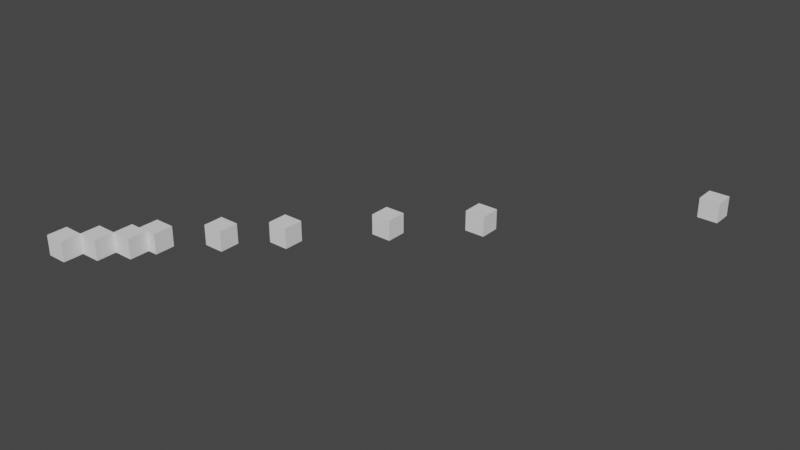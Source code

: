 # Source: nested_animations.test.blend  (saved by Blender 2.80.75; exported with 4.5.12 LTS)
import bpy
from mathutils import Matrix  # noqa: F401  (used for matrix-valued properties, if any)

bpy.ops.wm.read_factory_settings(use_empty=True)
scene = bpy.context.scene
scene.name = 'Scene'

# ---- collections
col_1_level_nested_anim_leaf_anim = bpy.data.collections.new('1_level_nested_anim_leaf_anim'); scene.collection.children.link(col_1_level_nested_anim_leaf_anim)
col_2_level_nested_anim_leaf_anim = bpy.data.collections.new('2_level_nested_anim_leaf_anim'); scene.collection.children.link(col_2_level_nested_anim_leaf_anim)
col_3_level_nested_anim_leaf_anim = bpy.data.collections.new('3_level_nested_anim_leaf_anim'); scene.collection.children.link(col_3_level_nested_anim_leaf_anim)

# ---- materials (node trees are filled in below, after node groups)
mat_material = bpy.data.materials.new('Material')
mat_material.use_transparent_shadow = False

# ---- material node trees

# ---- world
world_world = bpy.data.worlds.new('World'); scene.world = world_world
world_world.use_nodes = True; world_world.node_tree.nodes.clear()
_N = world_world.node_tree.nodes; _L = world_world.node_tree.links
n0 = _N.new('ShaderNodeOutputWorld'); n0.name = 'World Output'; n0.location = (300, 300)
n1 = _N.new('ShaderNodeBackground'); n1.name = 'Background'; n1.location = (10, 300)
n1.inputs[0].default_value = (0.05088, 0.05088, 0.05088, 1.0)
_L.new(n1.outputs[0], n0.inputs[0])
n0.is_active_output = True
world_world.color = (0.05088, 0.05088, 0.05088)
world_world.use_sun_shadow = False
world_world.sun_shadow_jitter_overblur = 0.0

# ---- meshes
me_cube_009 = bpy.data.meshes.new('Cube.009')
me_cube_009.from_pydata([(-1.0, -1.0, -1.0), (-1.0, -1.0, 1.0), (-1.0, 1.0, -1.0), (-1.0, 1.0, 1.0), (1.0, -1.0, -1.0), (1.0, -1.0, 1.0), (1.0, 1.0, -1.0), (1.0, 1.0, 1.0)], [], [(0, 1, 3, 2), (2, 3, 7, 6), (6, 7, 5, 4), (4, 5, 1, 0), (2, 6, 4, 0), (7, 3, 1, 5)])
_uv = me_cube_009.uv_layers.new(name='UVMap')
_uv.uv.foreach_set('vector', [0.375, 0.0, 0.625, 0.0, 0.625, 0.25, 0.375, 0.25, 0.375, 0.25, 0.625, 0.25, 0.625, 0.5, 0.375, 0.5, 0.375, 0.5, 0.625, 0.5, 0.625, 0.75, 0.375, 0.75, 0.375, 0.75, 0.625, 0.75, 0.625, 1.0, 0.375, 1.0, 0.125, 0.5, 0.375, 0.5, 0.375, 0.75, 0.125, 0.75, 0.625, 0.5, 0.875, 0.5, 0.875, 0.75, 0.625, 0.75])
_uv.active_render = True
_uv = me_cube_009.uv_layers.new(name='UVMap.001')
_uv.uv.foreach_set('vector', [0.375, 0.0, 0.625, 0.0, 0.625, 0.25, 0.375, 0.25, 0.375, 0.25, 0.625, 0.25, 0.625, 0.5, 0.375, 0.5, 0.375, 0.5, 0.625, 0.5, 0.625, 0.75, 0.375, 0.75, 0.375, 0.75, 0.625, 0.75, 0.625, 1.0, 0.375, 1.0, 0.125, 0.5, 0.375, 0.5, 0.375, 0.75, 0.125, 0.75, 0.625, 0.5, 0.875, 0.5, 0.875, 0.75, 0.625, 0.75])
me_cube_009.materials.append(mat_material)
me_cube_009.use_remesh_preserve_volume = False
me_cube_009.use_remesh_preserve_attributes = False
me_cube_009.use_mirror_vertex_groups = False
me_cube_009.update()
me_cube_010 = bpy.data.meshes.new('Cube.010')
me_cube_010.from_pydata([(-1.0, -1.0, -1.0), (-1.0, -1.0, 1.0), (-1.0, 1.0, -1.0), (-1.0, 1.0, 1.0), (1.0, -1.0, -1.0), (1.0, -1.0, 1.0), (1.0, 1.0, -1.0), (1.0, 1.0, 1.0)], [], [(0, 1, 3, 2), (2, 3, 7, 6), (6, 7, 5, 4), (4, 5, 1, 0), (2, 6, 4, 0), (7, 3, 1, 5)])
_uv = me_cube_010.uv_layers.new(name='UVMap')
_uv.uv.foreach_set('vector', [0.375, 0.0, 0.625, 0.0, 0.625, 0.25, 0.375, 0.25, 0.375, 0.25, 0.625, 0.25, 0.625, 0.5, 0.375, 0.5, 0.375, 0.5, 0.625, 0.5, 0.625, 0.75, 0.375, 0.75, 0.375, 0.75, 0.625, 0.75, 0.625, 1.0, 0.375, 1.0, 0.125, 0.5, 0.375, 0.5, 0.375, 0.75, 0.125, 0.75, 0.625, 0.5, 0.875, 0.5, 0.875, 0.75, 0.625, 0.75])
_uv.active_render = True
_uv = me_cube_010.uv_layers.new(name='UVMap.001')
_uv.uv.foreach_set('vector', [0.375, 0.0, 0.625, 0.0, 0.625, 0.25, 0.375, 0.25, 0.375, 0.25, 0.625, 0.25, 0.625, 0.5, 0.375, 0.5, 0.375, 0.5, 0.625, 0.5, 0.625, 0.75, 0.375, 0.75, 0.375, 0.75, 0.625, 0.75, 0.625, 1.0, 0.375, 1.0, 0.125, 0.5, 0.375, 0.5, 0.375, 0.75, 0.125, 0.75, 0.625, 0.5, 0.875, 0.5, 0.875, 0.75, 0.625, 0.75])
me_cube_010.materials.append(mat_material)
me_cube_010.use_remesh_preserve_volume = False
me_cube_010.use_remesh_preserve_attributes = False
me_cube_010.use_mirror_vertex_groups = False
me_cube_010.update()
me_cube_011 = bpy.data.meshes.new('Cube.011')
me_cube_011.from_pydata([(-1.0, -1.0, -1.0), (-1.0, -1.0, 1.0), (-1.0, 1.0, -1.0), (-1.0, 1.0, 1.0), (1.0, -1.0, -1.0), (1.0, -1.0, 1.0), (1.0, 1.0, -1.0), (1.0, 1.0, 1.0)], [], [(0, 1, 3, 2), (2, 3, 7, 6), (6, 7, 5, 4), (4, 5, 1, 0), (2, 6, 4, 0), (7, 3, 1, 5)])
_uv = me_cube_011.uv_layers.new(name='UVMap')
_uv.uv.foreach_set('vector', [0.375, 0.0, 0.625, 0.0, 0.625, 0.25, 0.375, 0.25, 0.375, 0.25, 0.625, 0.25, 0.625, 0.5, 0.375, 0.5, 0.375, 0.5, 0.625, 0.5, 0.625, 0.75, 0.375, 0.75, 0.375, 0.75, 0.625, 0.75, 0.625, 1.0, 0.375, 1.0, 0.125, 0.5, 0.375, 0.5, 0.375, 0.75, 0.125, 0.75, 0.625, 0.5, 0.875, 0.5, 0.875, 0.75, 0.625, 0.75])
_uv.active_render = True
_uv = me_cube_011.uv_layers.new(name='UVMap.001')
_uv.uv.foreach_set('vector', [0.375, 0.0, 0.625, 0.0, 0.625, 0.25, 0.375, 0.25, 0.375, 0.25, 0.625, 0.25, 0.625, 0.5, 0.375, 0.5, 0.375, 0.5, 0.625, 0.5, 0.625, 0.75, 0.375, 0.75, 0.375, 0.75, 0.625, 0.75, 0.625, 1.0, 0.375, 1.0, 0.125, 0.5, 0.375, 0.5, 0.375, 0.75, 0.125, 0.75, 0.625, 0.5, 0.875, 0.5, 0.875, 0.75, 0.625, 0.75])
me_cube_011.materials.append(mat_material)
me_cube_011.use_remesh_preserve_volume = False
me_cube_011.use_remesh_preserve_attributes = False
me_cube_011.use_mirror_vertex_groups = False
me_cube_011.update()
me_cube_012 = bpy.data.meshes.new('Cube.012')
me_cube_012.from_pydata([(-1.0, -1.0, -1.0), (-1.0, -1.0, 1.0), (-1.0, 1.0, -1.0), (-1.0, 1.0, 1.0), (1.0, -1.0, -1.0), (1.0, -1.0, 1.0), (1.0, 1.0, -1.0), (1.0, 1.0, 1.0)], [], [(0, 1, 3, 2), (2, 3, 7, 6), (6, 7, 5, 4), (4, 5, 1, 0), (2, 6, 4, 0), (7, 3, 1, 5)])
_uv = me_cube_012.uv_layers.new(name='UVMap')
_uv.uv.foreach_set('vector', [0.375, 0.0, 0.625, 0.0, 0.625, 0.25, 0.375, 0.25, 0.375, 0.25, 0.625, 0.25, 0.625, 0.5, 0.375, 0.5, 0.375, 0.5, 0.625, 0.5, 0.625, 0.75, 0.375, 0.75, 0.375, 0.75, 0.625, 0.75, 0.625, 1.0, 0.375, 1.0, 0.125, 0.5, 0.375, 0.5, 0.375, 0.75, 0.125, 0.75, 0.625, 0.5, 0.875, 0.5, 0.875, 0.75, 0.625, 0.75])
_uv.active_render = True
_uv = me_cube_012.uv_layers.new(name='UVMap.001')
_uv.uv.foreach_set('vector', [0.375, 0.0, 0.625, 0.0, 0.625, 0.25, 0.375, 0.25, 0.375, 0.25, 0.625, 0.25, 0.625, 0.5, 0.375, 0.5, 0.375, 0.5, 0.625, 0.5, 0.625, 0.75, 0.375, 0.75, 0.375, 0.75, 0.625, 0.75, 0.625, 1.0, 0.375, 1.0, 0.125, 0.5, 0.375, 0.5, 0.375, 0.75, 0.125, 0.75, 0.625, 0.5, 0.875, 0.5, 0.875, 0.75, 0.625, 0.75])
me_cube_012.materials.append(mat_material)
me_cube_012.use_remesh_preserve_volume = False
me_cube_012.use_remesh_preserve_attributes = False
me_cube_012.use_mirror_vertex_groups = False
me_cube_012.update()
me_cube_013 = bpy.data.meshes.new('Cube.013')
me_cube_013.from_pydata([(-1.0, -1.0, -1.0), (-1.0, -1.0, 1.0), (-1.0, 1.0, -1.0), (-1.0, 1.0, 1.0), (1.0, -1.0, -1.0), (1.0, -1.0, 1.0), (1.0, 1.0, -1.0), (1.0, 1.0, 1.0)], [], [(0, 1, 3, 2), (2, 3, 7, 6), (6, 7, 5, 4), (4, 5, 1, 0), (2, 6, 4, 0), (7, 3, 1, 5)])
_uv = me_cube_013.uv_layers.new(name='UVMap')
_uv.uv.foreach_set('vector', [0.375, 0.0, 0.625, 0.0, 0.625, 0.25, 0.375, 0.25, 0.375, 0.25, 0.625, 0.25, 0.625, 0.5, 0.375, 0.5, 0.375, 0.5, 0.625, 0.5, 0.625, 0.75, 0.375, 0.75, 0.375, 0.75, 0.625, 0.75, 0.625, 1.0, 0.375, 1.0, 0.125, 0.5, 0.375, 0.5, 0.375, 0.75, 0.125, 0.75, 0.625, 0.5, 0.875, 0.5, 0.875, 0.75, 0.625, 0.75])
_uv.active_render = True
_uv = me_cube_013.uv_layers.new(name='UVMap.001')
_uv.uv.foreach_set('vector', [0.375, 0.0, 0.625, 0.0, 0.625, 0.25, 0.375, 0.25, 0.375, 0.25, 0.625, 0.25, 0.625, 0.5, 0.375, 0.5, 0.375, 0.5, 0.625, 0.5, 0.625, 0.75, 0.375, 0.75, 0.375, 0.75, 0.625, 0.75, 0.625, 1.0, 0.375, 1.0, 0.125, 0.5, 0.375, 0.5, 0.375, 0.75, 0.125, 0.75, 0.625, 0.5, 0.875, 0.5, 0.875, 0.75, 0.625, 0.75])
me_cube_013.materials.append(mat_material)
me_cube_013.use_remesh_preserve_volume = False
me_cube_013.use_remesh_preserve_attributes = False
me_cube_013.use_mirror_vertex_groups = False
me_cube_013.update()
me_cube_014 = bpy.data.meshes.new('Cube.014')
me_cube_014.from_pydata([(-1.0, -1.0, -1.0), (-1.0, -1.0, 1.0), (-1.0, 1.0, -1.0), (-1.0, 1.0, 1.0), (1.0, -1.0, -1.0), (1.0, -1.0, 1.0), (1.0, 1.0, -1.0), (1.0, 1.0, 1.0)], [], [(0, 1, 3, 2), (2, 3, 7, 6), (6, 7, 5, 4), (4, 5, 1, 0), (2, 6, 4, 0), (7, 3, 1, 5)])
_uv = me_cube_014.uv_layers.new(name='UVMap')
_uv.uv.foreach_set('vector', [0.375, 0.0, 0.625, 0.0, 0.625, 0.25, 0.375, 0.25, 0.375, 0.25, 0.625, 0.25, 0.625, 0.5, 0.375, 0.5, 0.375, 0.5, 0.625, 0.5, 0.625, 0.75, 0.375, 0.75, 0.375, 0.75, 0.625, 0.75, 0.625, 1.0, 0.375, 1.0, 0.125, 0.5, 0.375, 0.5, 0.375, 0.75, 0.125, 0.75, 0.625, 0.5, 0.875, 0.5, 0.875, 0.75, 0.625, 0.75])
_uv.active_render = True
_uv = me_cube_014.uv_layers.new(name='UVMap.001')
_uv.uv.foreach_set('vector', [0.375, 0.0, 0.625, 0.0, 0.625, 0.25, 0.375, 0.25, 0.375, 0.25, 0.625, 0.25, 0.625, 0.5, 0.375, 0.5, 0.375, 0.5, 0.625, 0.5, 0.625, 0.75, 0.375, 0.75, 0.375, 0.75, 0.625, 0.75, 0.625, 1.0, 0.375, 1.0, 0.125, 0.5, 0.375, 0.5, 0.375, 0.75, 0.125, 0.75, 0.625, 0.5, 0.875, 0.5, 0.875, 0.75, 0.625, 0.75])
me_cube_014.materials.append(mat_material)
me_cube_014.use_remesh_preserve_volume = False
me_cube_014.use_remesh_preserve_attributes = False
me_cube_014.use_mirror_vertex_groups = False
me_cube_014.update()
me_cube_015 = bpy.data.meshes.new('Cube.015')
me_cube_015.from_pydata([(-1.0, -1.0, -1.0), (-1.0, -1.0, 1.0), (-1.0, 1.0, -1.0), (-1.0, 1.0, 1.0), (1.0, -1.0, -1.0), (1.0, -1.0, 1.0), (1.0, 1.0, -1.0), (1.0, 1.0, 1.0)], [], [(0, 1, 3, 2), (2, 3, 7, 6), (6, 7, 5, 4), (4, 5, 1, 0), (2, 6, 4, 0), (7, 3, 1, 5)])
_uv = me_cube_015.uv_layers.new(name='UVMap')
_uv.uv.foreach_set('vector', [0.375, 0.0, 0.625, 0.0, 0.625, 0.25, 0.375, 0.25, 0.375, 0.25, 0.625, 0.25, 0.625, 0.5, 0.375, 0.5, 0.375, 0.5, 0.625, 0.5, 0.625, 0.75, 0.375, 0.75, 0.375, 0.75, 0.625, 0.75, 0.625, 1.0, 0.375, 1.0, 0.125, 0.5, 0.375, 0.5, 0.375, 0.75, 0.125, 0.75, 0.625, 0.5, 0.875, 0.5, 0.875, 0.75, 0.625, 0.75])
_uv.active_render = True
_uv = me_cube_015.uv_layers.new(name='UVMap.001')
_uv.uv.foreach_set('vector', [0.375, 0.0, 0.625, 0.0, 0.625, 0.25, 0.375, 0.25, 0.375, 0.25, 0.625, 0.25, 0.625, 0.5, 0.375, 0.5, 0.375, 0.5, 0.625, 0.5, 0.625, 0.75, 0.375, 0.75, 0.375, 0.75, 0.625, 0.75, 0.625, 1.0, 0.375, 1.0, 0.125, 0.5, 0.375, 0.5, 0.375, 0.75, 0.125, 0.75, 0.625, 0.5, 0.875, 0.5, 0.875, 0.75, 0.625, 0.75])
me_cube_015.materials.append(mat_material)
me_cube_015.use_remesh_preserve_volume = False
me_cube_015.use_remesh_preserve_attributes = False
me_cube_015.use_mirror_vertex_groups = False
me_cube_015.update()
me_cube_016 = bpy.data.meshes.new('Cube.016')
me_cube_016.from_pydata([(-1.0, -1.0, -1.0), (-1.0, -1.0, 1.0), (-1.0, 1.0, -1.0), (-1.0, 1.0, 1.0), (1.0, -1.0, -1.0), (1.0, -1.0, 1.0), (1.0, 1.0, -1.0), (1.0, 1.0, 1.0)], [], [(0, 1, 3, 2), (2, 3, 7, 6), (6, 7, 5, 4), (4, 5, 1, 0), (2, 6, 4, 0), (7, 3, 1, 5)])
_uv = me_cube_016.uv_layers.new(name='UVMap')
_uv.uv.foreach_set('vector', [0.375, 0.0, 0.625, 0.0, 0.625, 0.25, 0.375, 0.25, 0.375, 0.25, 0.625, 0.25, 0.625, 0.5, 0.375, 0.5, 0.375, 0.5, 0.625, 0.5, 0.625, 0.75, 0.375, 0.75, 0.375, 0.75, 0.625, 0.75, 0.625, 1.0, 0.375, 1.0, 0.125, 0.5, 0.375, 0.5, 0.375, 0.75, 0.125, 0.75, 0.625, 0.5, 0.875, 0.5, 0.875, 0.75, 0.625, 0.75])
_uv.active_render = True
_uv = me_cube_016.uv_layers.new(name='UVMap.001')
_uv.uv.foreach_set('vector', [0.375, 0.0, 0.625, 0.0, 0.625, 0.25, 0.375, 0.25, 0.375, 0.25, 0.625, 0.25, 0.625, 0.5, 0.375, 0.5, 0.375, 0.5, 0.625, 0.5, 0.625, 0.75, 0.375, 0.75, 0.375, 0.75, 0.625, 0.75, 0.625, 1.0, 0.375, 1.0, 0.125, 0.5, 0.375, 0.5, 0.375, 0.75, 0.125, 0.75, 0.625, 0.5, 0.875, 0.5, 0.875, 0.75, 0.625, 0.75])
me_cube_016.materials.append(mat_material)
me_cube_016.use_remesh_preserve_volume = False
me_cube_016.use_remesh_preserve_attributes = False
me_cube_016.use_mirror_vertex_groups = False
me_cube_016.update()
me_cube_017 = bpy.data.meshes.new('Cube.017')
me_cube_017.from_pydata([(-1.0, -1.0, -1.0), (-1.0, -1.0, 1.0), (-1.0, 1.0, -1.0), (-1.0, 1.0, 1.0), (1.0, -1.0, -1.0), (1.0, -1.0, 1.0), (1.0, 1.0, -1.0), (1.0, 1.0, 1.0)], [], [(0, 1, 3, 2), (2, 3, 7, 6), (6, 7, 5, 4), (4, 5, 1, 0), (2, 6, 4, 0), (7, 3, 1, 5)])
_uv = me_cube_017.uv_layers.new(name='UVMap')
_uv.uv.foreach_set('vector', [0.375, 0.0, 0.625, 0.0, 0.625, 0.25, 0.375, 0.25, 0.375, 0.25, 0.625, 0.25, 0.625, 0.5, 0.375, 0.5, 0.375, 0.5, 0.625, 0.5, 0.625, 0.75, 0.375, 0.75, 0.375, 0.75, 0.625, 0.75, 0.625, 1.0, 0.375, 1.0, 0.125, 0.5, 0.375, 0.5, 0.375, 0.75, 0.125, 0.75, 0.625, 0.5, 0.875, 0.5, 0.875, 0.75, 0.625, 0.75])
_uv.active_render = True
_uv = me_cube_017.uv_layers.new(name='UVMap.001')
_uv.uv.foreach_set('vector', [0.375, 0.0, 0.625, 0.0, 0.625, 0.25, 0.375, 0.25, 0.375, 0.25, 0.625, 0.25, 0.625, 0.5, 0.375, 0.5, 0.375, 0.5, 0.625, 0.5, 0.625, 0.75, 0.375, 0.75, 0.375, 0.75, 0.625, 0.75, 0.625, 1.0, 0.375, 1.0, 0.125, 0.5, 0.375, 0.5, 0.375, 0.75, 0.125, 0.75, 0.625, 0.5, 0.875, 0.5, 0.875, 0.75, 0.625, 0.75])
me_cube_017.materials.append(mat_material)
me_cube_017.use_remesh_preserve_volume = False
me_cube_017.use_remesh_preserve_attributes = False
me_cube_017.use_mirror_vertex_groups = False
me_cube_017.update()

# ---- objects
ob_a_anim_001 = bpy.data.objects.new('A_Anim.001', me_cube_009)
ob_a_anim_002 = bpy.data.objects.new('A_Anim.002', me_cube_010)
ob_a_anim_003 = bpy.data.objects.new('A_Anim.003', me_cube_011)
ob_a_anim_004 = bpy.data.objects.new('A_Anim.004', me_cube_012)
ob_a_anim_005 = bpy.data.objects.new('A_Anim.005', me_cube_013)
ob_a_anim_006 = bpy.data.objects.new('A_Anim.006', me_cube_014)
ob_a_anim_007 = bpy.data.objects.new('A_Anim.007', me_cube_015)
ob_a_anim_008 = bpy.data.objects.new('A_Anim.008', me_cube_016)
ob_a_anim = bpy.data.objects.new('A_Anim', me_cube_017)

# ---- transforms, parenting, visibility, modifiers, constraints
ob_a_anim_001.location = (2.0, 3.0, 0.0)
ob_a_anim_001.lineart.crease_threshold = 0.0
ob_a_anim_002.parent = ob_a_anim_001
ob_a_anim_002.location = (5.0, 6.0, 0.0)
ob_a_anim_002.lineart.crease_threshold = 0.0
ob_a_anim_003.location = (4.0, 5.0, 0.0)
ob_a_anim_003.lineart.crease_threshold = 0.0
ob_a_anim_004.parent = ob_a_anim_003
ob_a_anim_004.location = (7.0, 8.0, 0.0)
ob_a_anim_004.lineart.crease_threshold = 0.0
ob_a_anim_005.parent = ob_a_anim_004
ob_a_anim_005.location = (10.0, 11.0, 0.0)
ob_a_anim_005.lineart.crease_threshold = 0.0
ob_a_anim_006.location = (6.0, 7.0, 0.0)
ob_a_anim_006.lineart.crease_threshold = 0.0
ob_a_anim_007.parent = ob_a_anim_006
ob_a_anim_007.location = (9.0, 10.0, 0.0)
ob_a_anim_007.lineart.crease_threshold = 0.0
ob_a_anim_008.parent = ob_a_anim_007
ob_a_anim_008.location = (12.0, 13.0, 0.0)
ob_a_anim_008.lineart.crease_threshold = 0.0
ob_a_anim.parent = ob_a_anim_008
ob_a_anim.location = (15.0, 16.0, 0.0)
ob_a_anim.lineart.crease_threshold = 0.0

# ---- collection membership
col_1_level_nested_anim_leaf_anim.objects.link(ob_a_anim_001)
col_1_level_nested_anim_leaf_anim.objects.link(ob_a_anim_002)
col_2_level_nested_anim_leaf_anim.objects.link(ob_a_anim_003)
col_2_level_nested_anim_leaf_anim.objects.link(ob_a_anim_004)
col_2_level_nested_anim_leaf_anim.objects.link(ob_a_anim_005)
col_3_level_nested_anim_leaf_anim.objects.link(ob_a_anim_006)
col_3_level_nested_anim_leaf_anim.objects.link(ob_a_anim_007)
col_3_level_nested_anim_leaf_anim.objects.link(ob_a_anim_008)
col_3_level_nested_anim_leaf_anim.objects.link(ob_a_anim)

# ---- scene / render settings (as saved in the file)
scene.frame_start = 1; scene.frame_end = 250; scene.frame_set(2)
scene.render.engine = 'BLENDER_EEVEE_NEXT'
scene.cycles.use_denoising = False
scene.cycles.samples = 128
scene.cycles.sampling_pattern = 'TABULATED_SOBOL'
scene.cycles.use_adaptive_sampling = False
scene.cycles.use_light_tree = False
scene.view_settings.view_transform = 'Filmic'
bpy.context.view_layer.update()

# ---- added for rendering (the .blend has no active camera and no usable light): camera, sun
cam_auto = bpy.data.cameras.new('AutoCamera')
cam_auto.lens = 50.0
cam_auto.sensor_width = 36.0
cam_auto.clip_end = 1000.03
ob_auto_camera = bpy.data.objects.new('AutoCamera', cam_auto)
scene.collection.objects.link(ob_auto_camera)
ob_auto_camera.location = (78.9821, -43.8785, 45.5857)
ob_auto_camera.rotation_euler = (1.09748, -7.21219e-08, 0.694738)
scene.camera = ob_auto_camera
light_auto_sun = bpy.data.lights.new('AutoSun', 'SUN')
light_auto_sun.energy = 3.0
light_auto_sun.angle = 0.0523599
ob_auto_sun = bpy.data.objects.new('AutoSun', light_auto_sun)
scene.collection.objects.link(ob_auto_sun)
ob_auto_sun.rotation_euler = (0.872665, 0.174533, 0.523599)
bpy.context.view_layer.update()
